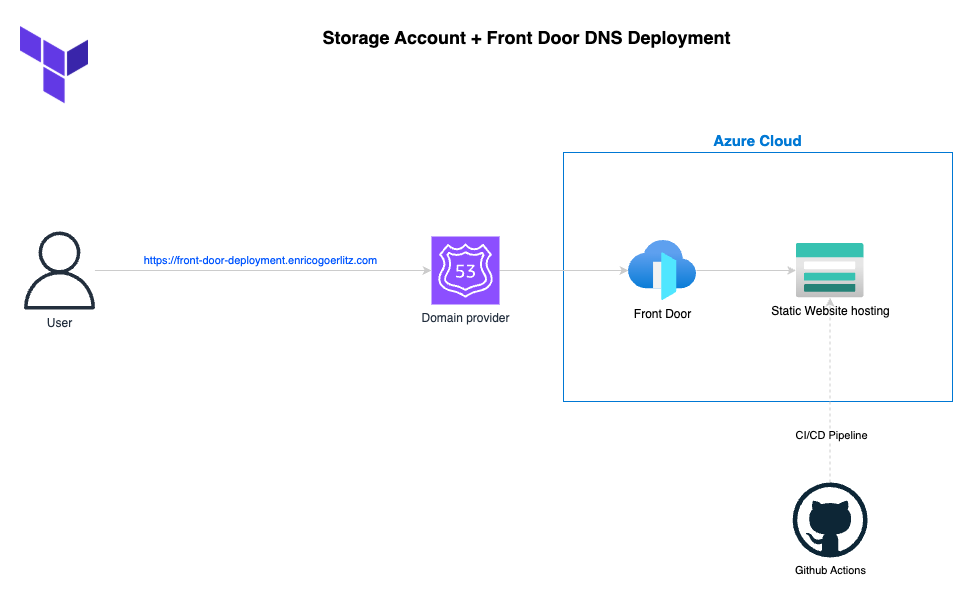

The diagram above was exported from draw.io. Its source (the exported page's mxGraphModel, read from the mxfile embedded in the PNG):
<mxGraphModel dx="2352" dy="2304" grid="0" gridSize="10" guides="1" tooltips="1" connect="1" arrows="1" fold="1" page="0" pageScale="1" pageWidth="1169" pageHeight="827" math="0" shadow="0">
  <root>
    <mxCell id="0" />
    <mxCell id="1" parent="0" />
    <mxCell id="2" value="Azure Cloud" style="rounded=0;whiteSpace=wrap;html=1;fontFamily=Helvetica;fontSize=15;fontColor=#0078D4;labelBackgroundColor=default;fillColor=none;strokeColor=#0078D4;labelPosition=center;verticalLabelPosition=top;align=center;verticalAlign=bottom;fontStyle=1" vertex="1" parent="1">
      <mxGeometry x="233" y="438" width="389" height="249" as="geometry" />
    </mxCell>
    <mxCell id="3" style="edgeStyle=orthogonalEdgeStyle;shape=connector;curved=0;rounded=1;orthogonalLoop=1;jettySize=auto;html=1;strokeColor=#CCCCCC;align=center;verticalAlign=middle;fontFamily=Helvetica;fontSize=11;fontColor=default;labelBackgroundColor=default;endArrow=classic;" edge="1" source="4" target="7" parent="1">
      <mxGeometry relative="1" as="geometry" />
    </mxCell>
    <mxCell id="4" value="Front Door" style="image;aspect=fixed;html=1;points=[];align=center;fontSize=12;image=img/lib/azure2/networking/Front_Doors.svg;" vertex="1" parent="1">
      <mxGeometry x="298" y="526" width="68" height="60" as="geometry" />
    </mxCell>
    <mxCell id="5" style="edgeStyle=orthogonalEdgeStyle;rounded=1;orthogonalLoop=1;jettySize=auto;html=1;strokeColor=#CCCCCC;curved=0;" edge="1" source="6" target="4" parent="1">
      <mxGeometry relative="1" as="geometry" />
    </mxCell>
    <mxCell id="6" value="Domain provider" style="sketch=0;points=[[0,0,0],[0.25,0,0],[0.5,0,0],[0.75,0,0],[1,0,0],[0,1,0],[0.25,1,0],[0.5,1,0],[0.75,1,0],[1,1,0],[0,0.25,0],[0,0.5,0],[0,0.75,0],[1,0.25,0],[1,0.5,0],[1,0.75,0]];outlineConnect=0;fontColor=#232F3E;fillColor=#8C4FFF;strokeColor=#ffffff;dashed=0;verticalLabelPosition=bottom;verticalAlign=top;align=center;html=1;fontSize=12;fontStyle=0;aspect=fixed;shape=mxgraph.aws4.resourceIcon;resIcon=mxgraph.aws4.route_53;" vertex="1" parent="1">
      <mxGeometry x="101" y="522" width="68" height="68" as="geometry" />
    </mxCell>
    <mxCell id="7" value="Static Website hosting" style="image;aspect=fixed;html=1;points=[];align=center;fontSize=12;image=img/lib/azure2/storage/Storage_Accounts.svg;" vertex="1" parent="1">
      <mxGeometry x="465.62" y="528.8" width="68" height="54.4" as="geometry" />
    </mxCell>
    <mxCell id="8" style="edgeStyle=orthogonalEdgeStyle;shape=connector;curved=0;rounded=1;orthogonalLoop=1;jettySize=auto;html=1;strokeColor=#CCCCCC;align=center;verticalAlign=middle;fontFamily=Helvetica;fontSize=11;fontColor=default;labelBackgroundColor=default;endArrow=classic;dashed=1;" edge="1" source="10" target="7" parent="1">
      <mxGeometry relative="1" as="geometry" />
    </mxCell>
    <mxCell id="9" value="CI/CD Pipeline" style="edgeLabel;html=1;align=center;verticalAlign=middle;resizable=0;points=[];fontFamily=Helvetica;fontSize=11;fontColor=default;labelBackgroundColor=default;" vertex="1" connectable="0" parent="8">
      <mxGeometry x="0.0185" y="-3" relative="1" as="geometry">
        <mxPoint x="-3" y="46" as="offset" />
      </mxGeometry>
    </mxCell>
    <mxCell id="10" value="Github Actions" style="dashed=0;outlineConnect=0;html=1;align=center;labelPosition=center;verticalLabelPosition=bottom;verticalAlign=top;shape=mxgraph.weblogos.github;fontFamily=Helvetica;fontSize=11;fontColor=default;labelBackgroundColor=default;" vertex="1" parent="1">
      <mxGeometry x="462.12" y="768" width="75" height="75" as="geometry" />
    </mxCell>
    <mxCell id="11" style="edgeStyle=orthogonalEdgeStyle;shape=connector;curved=0;rounded=1;orthogonalLoop=1;jettySize=auto;html=1;strokeColor=#CCCCCC;align=center;verticalAlign=middle;fontFamily=Helvetica;fontSize=11;fontColor=default;labelBackgroundColor=default;endArrow=classic;" edge="1" source="13" target="6" parent="1">
      <mxGeometry relative="1" as="geometry" />
    </mxCell>
    <mxCell id="12" value="https://front-door-deployment.enricogoerlitz.com" style="edgeLabel;html=1;align=center;verticalAlign=middle;resizable=0;points=[];fontFamily=Helvetica;fontSize=11;fontColor=light-dark(#0055ff, #ededed);labelBackgroundColor=default;" vertex="1" connectable="0" parent="11">
      <mxGeometry x="-0.2222" y="-2" relative="1" as="geometry">
        <mxPoint x="35" y="-13" as="offset" />
      </mxGeometry>
    </mxCell>
    <mxCell id="13" value="User" style="sketch=0;outlineConnect=0;fontColor=#232F3E;gradientColor=none;fillColor=#232F3D;strokeColor=none;dashed=0;verticalLabelPosition=bottom;verticalAlign=top;align=center;html=1;fontSize=12;fontStyle=0;aspect=fixed;pointerEvents=1;shape=mxgraph.aws4.user;fontFamily=Helvetica;labelBackgroundColor=default;" vertex="1" parent="1">
      <mxGeometry x="-310" y="517" width="78" height="78" as="geometry" />
    </mxCell>
    <mxCell id="14" value="" style="shape=image;verticalLabelPosition=bottom;labelBackgroundColor=default;verticalAlign=top;aspect=fixed;imageAspect=0;image=https://static-00.iconduck.com/assets.00/terraform-icon-1803x2048-hodrzd3t.png;" vertex="1" parent="1">
      <mxGeometry x="-310" y="312" width="68" height="77.27" as="geometry" />
    </mxCell>
    <mxCell id="15" value="Storage Account + Front Door DNS Deployment" style="text;html=1;align=center;verticalAlign=middle;resizable=0;points=[];autosize=1;strokeColor=none;fillColor=none;fontFamily=Helvetica;fontSize=18;fontColor=default;labelBackgroundColor=default;fontStyle=1" vertex="1" parent="1">
      <mxGeometry x="-4.5" y="306" width="401" height="34" as="geometry" />
    </mxCell>
  </root>
</mxGraphModel>